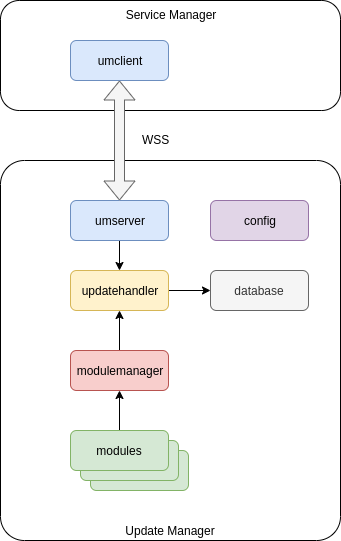

The diagram above was exported from draw.io. Its source (the exported page's mxGraphModel, read from the mxfile embedded in the PNG):
<mxGraphModel dx="1408" dy="866" grid="1" gridSize="10" guides="1" tooltips="1" connect="1" arrows="1" fold="1" page="1" pageScale="1" pageWidth="850" pageHeight="1100" math="0" shadow="0">
  <root>
    <mxCell id="0" />
    <mxCell id="1" parent="0" />
    <mxCell id="NDVFZ2uqLlMgMYqiy-UK-1" value="Service Manager" style="rounded=1;whiteSpace=wrap;html=1;verticalAlign=top;arcSize=17;align=center;" parent="1" vertex="1">
      <mxGeometry x="40" y="40" width="340" height="110" as="geometry" />
    </mxCell>
    <mxCell id="nURbwMbZJQRfhsmmrc8R-2" value="Update Manager" style="rounded=1;whiteSpace=wrap;html=1;verticalAlign=bottom;arcSize=7;align=center;" parent="1" vertex="1">
      <mxGeometry x="40" y="200" width="340" height="380" as="geometry" />
    </mxCell>
    <mxCell id="NDVFZ2uqLlMgMYqiy-UK-7" style="edgeStyle=orthogonalEdgeStyle;rounded=0;orthogonalLoop=1;jettySize=auto;html=1;exitX=0.5;exitY=1;exitDx=0;exitDy=0;entryX=0.5;entryY=0;entryDx=0;entryDy=0;" parent="1" source="nURbwMbZJQRfhsmmrc8R-3" target="nURbwMbZJQRfhsmmrc8R-7" edge="1">
      <mxGeometry relative="1" as="geometry" />
    </mxCell>
    <mxCell id="nURbwMbZJQRfhsmmrc8R-3" value="umserver" style="rounded=1;whiteSpace=wrap;html=1;fillColor=#dae8fc;strokeColor=#6c8ebf;" parent="1" vertex="1">
      <mxGeometry x="110" y="240" width="98" height="40" as="geometry" />
    </mxCell>
    <mxCell id="NDVFZ2uqLlMgMYqiy-UK-6" style="edgeStyle=orthogonalEdgeStyle;rounded=0;orthogonalLoop=1;jettySize=auto;html=1;exitX=1;exitY=0.5;exitDx=0;exitDy=0;" parent="1" source="nURbwMbZJQRfhsmmrc8R-7" target="nURbwMbZJQRfhsmmrc8R-36" edge="1">
      <mxGeometry relative="1" as="geometry" />
    </mxCell>
    <mxCell id="nURbwMbZJQRfhsmmrc8R-7" value="updatehandler" style="rounded=1;whiteSpace=wrap;html=1;fillColor=#fff2cc;strokeColor=#d6b656;" parent="1" vertex="1">
      <mxGeometry x="110" y="310" width="98" height="40" as="geometry" />
    </mxCell>
    <mxCell id="nURbwMbZJQRfhsmmrc8R-10" value="" style="shape=flexArrow;endArrow=classic;startArrow=classic;html=1;exitX=0.5;exitY=0;exitDx=0;exitDy=0;fillColor=#f5f5f5;strokeColor=#666666;" parent="1" source="nURbwMbZJQRfhsmmrc8R-3" target="NDVFZ2uqLlMgMYqiy-UK-2" edge="1">
      <mxGeometry width="50" height="50" relative="1" as="geometry">
        <mxPoint x="270" y="190" as="sourcePoint" />
        <mxPoint x="158" y="153.5" as="targetPoint" />
      </mxGeometry>
    </mxCell>
    <mxCell id="nURbwMbZJQRfhsmmrc8R-21" value="modules" style="rounded=1;whiteSpace=wrap;html=1;fillColor=#d5e8d4;strokeColor=#82b366;" parent="1" vertex="1">
      <mxGeometry x="130" y="490" width="98" height="40" as="geometry" />
    </mxCell>
    <mxCell id="nURbwMbZJQRfhsmmrc8R-36" value="database" style="rounded=1;whiteSpace=wrap;html=1;fillColor=#f5f5f5;strokeColor=#666666;fontColor=#333333;" parent="1" vertex="1">
      <mxGeometry x="250" y="310" width="98" height="40" as="geometry" />
    </mxCell>
    <mxCell id="NDVFZ2uqLlMgMYqiy-UK-2" value="umclient" style="rounded=1;whiteSpace=wrap;html=1;fillColor=#dae8fc;strokeColor=#6c8ebf;" parent="1" vertex="1">
      <mxGeometry x="110" y="80" width="98" height="40" as="geometry" />
    </mxCell>
    <mxCell id="nURbwMbZJQRfhsmmrc8R-6" value="" style="rounded=1;whiteSpace=wrap;html=1;fillColor=#d5e8d4;strokeColor=#82b366;" parent="1" vertex="1">
      <mxGeometry x="120" y="480" width="98" height="40" as="geometry" />
    </mxCell>
    <mxCell id="lJQ62ZFGcSjnOHz-u5pl-6" style="edgeStyle=orthogonalEdgeStyle;rounded=0;orthogonalLoop=1;jettySize=auto;html=1;exitX=0.5;exitY=0;exitDx=0;exitDy=0;entryX=0.5;entryY=1;entryDx=0;entryDy=0;" edge="1" parent="1" source="nURbwMbZJQRfhsmmrc8R-4" target="lJQ62ZFGcSjnOHz-u5pl-2">
      <mxGeometry relative="1" as="geometry" />
    </mxCell>
    <mxCell id="nURbwMbZJQRfhsmmrc8R-4" value="modules" style="rounded=1;whiteSpace=wrap;html=1;fillColor=#d5e8d4;strokeColor=#82b366;" parent="1" vertex="1">
      <mxGeometry x="110" y="470" width="98" height="40" as="geometry" />
    </mxCell>
    <mxCell id="lJQ62ZFGcSjnOHz-u5pl-1" value="WSS" style="text;html=1;resizable=0;points=[];autosize=1;align=left;verticalAlign=top;spacingTop=-4;" vertex="1" parent="1">
      <mxGeometry x="180" y="170" width="40" height="20" as="geometry" />
    </mxCell>
    <mxCell id="lJQ62ZFGcSjnOHz-u5pl-5" style="edgeStyle=orthogonalEdgeStyle;rounded=0;orthogonalLoop=1;jettySize=auto;html=1;exitX=0.5;exitY=0;exitDx=0;exitDy=0;entryX=0.5;entryY=1;entryDx=0;entryDy=0;" edge="1" parent="1" source="lJQ62ZFGcSjnOHz-u5pl-2" target="nURbwMbZJQRfhsmmrc8R-7">
      <mxGeometry relative="1" as="geometry" />
    </mxCell>
    <mxCell id="lJQ62ZFGcSjnOHz-u5pl-2" value="modulemanager" style="rounded=1;whiteSpace=wrap;html=1;fillColor=#f8cecc;strokeColor=#b85450;" vertex="1" parent="1">
      <mxGeometry x="110" y="390" width="98" height="40" as="geometry" />
    </mxCell>
    <mxCell id="lJQ62ZFGcSjnOHz-u5pl-7" value="config" style="rounded=1;whiteSpace=wrap;html=1;fillColor=#e1d5e7;strokeColor=#9673a6;" vertex="1" parent="1">
      <mxGeometry x="250" y="240" width="98" height="40" as="geometry" />
    </mxCell>
  </root>
</mxGraphModel>